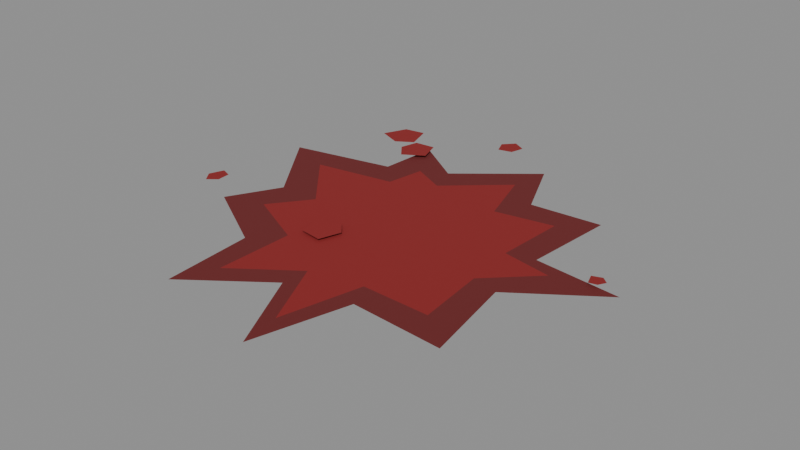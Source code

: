 # Source: blood_splat_b.blend  (saved by Blender 5.0.119; exported with 4.5.12 LTS)
import bpy
from mathutils import Matrix  # noqa: F401  (used for matrix-valued properties, if any)

bpy.ops.wm.read_factory_settings(use_empty=True)
scene = bpy.context.scene
scene.name = 'Scene'

# ---- materials (node trees are filled in below, after node groups)
mat_palette_vcol = bpy.data.materials.new('palette_vcol')
mat_palette_vcol.diffuse_color = (1.0, 1.0, 1.0, 1.0)
mat_palette_vcol.roughness = 0.9

# ---- material node trees
mat_palette_vcol.use_nodes = True; mat_palette_vcol.node_tree.nodes.clear()
_N = mat_palette_vcol.node_tree.nodes; _L = mat_palette_vcol.node_tree.links
n0 = _N.new('ShaderNodeBsdfPrincipled'); n0.name = 'Principled BSDF'; n0.location = (-200, 100)
n0.inputs[2].default_value = 0.9
n0.inputs[27].default_value = (0.0, 0.0, 0.0, 1.0)
n1 = _N.new('ShaderNodeOutputMaterial'); n1.name = 'Material Output'; n1.location = (200, 100)
n2 = _N.new('ShaderNodeVertexColor'); n2.name = 'Color Attribute'; n2.location = (-500, 100)
n2.layer_name = 'Col'
_L.new(n0.outputs[0], n1.inputs[0])
_L.new(n2.outputs[0], n0.inputs[0])
n1.is_active_output = True

# ---- meshes
me_decal = bpy.data.meshes.new('Decal')
me_decal.from_pydata([(0.286, 0.03143, 0.004), (0.1715, 0.04368, 0.004), (0.1829, 0.1666, 0.004), (0.08671, 0.1595, 0.004), (0.04803, 0.2482, 0.004), (-0.05057, 0.1674, 0.004), (-0.1196, 0.2137, 0.004), (-0.1264, 0.1332, 0.004), (-0.2641, 0.1048, 0.004), (-0.1877, -0.002726, 0.004), (-0.2255, -0.07153, 0.004), (-0.123, -0.1312, 0.004), (-0.1158, -0.253, 0.004), (-0.0137, -0.1777, 0.004), (0.04028, -0.287, 0.004), (0.07637, -0.1613, 0.004), (0.1987, -0.1699, 0.004), (0.1774, -0.04476, 0.004), (0.2013, 0.02212, 0.004), (0.135, 0.0344, 0.004), (0.1411, 0.1286, 0.004), (0.06213, 0.1143, 0.004), (0.03775, 0.1951, 0.004), (-0.03863, 0.1279, 0.004), (-0.08391, 0.1499, 0.004), (-0.09306, 0.09806, 0.004), (-0.2012, 0.07986, 0.004), (-0.1314, -0.001908, 0.004), (-0.1714, -0.05434, 0.004), (-0.08848, -0.09441, 0.004), (-0.09114, -0.1992, 0.004), (-0.01088, -0.1412, 0.004), (0.03284, -0.234, 0.004), (0.05995, -0.1266, 0.004), (0.1505, -0.1286, 0.004), (0.1418, -0.03577, 0.004), (0.0, 0.0, 0.004), (-0.1872, 0.2459, 0.007), (-0.2021, 0.2139, 0.007), (-0.1706, 0.201, 0.007), (-0.148, 0.2154, 0.007), (-0.1587, 0.2507, 0.007), (-0.03492, 0.3029, 0.0073), (-0.04896, 0.2879, 0.0073), (-0.04144, 0.2693, 0.0073), (-0.0224, 0.2741, 0.0073), (-0.01729, 0.2931, 0.0073), (-0.07921, -0.0792, 0.0076), (-0.04941, -0.08332, 0.0076), (-0.03956, -0.0536, 0.0076), (-0.05513, -0.03614, 0.0076), (-0.08585, -0.04825, 0.0076), (-0.2876, -0.04144, 0.0079), (-0.2771, -0.05593, 0.0079), (-0.2641, -0.0456, 0.0079), (-0.2652, -0.027, 0.0079), (-0.2798, -0.02147, 0.0079), (0.2631, 0.0428, 0.0082), (0.2545, 0.05032, 0.0082), (0.2414, 0.04563, 0.0082), (0.2467, 0.03015, 0.0082), (0.2574, 0.03272, 0.0082), (-0.142, 0.2136, 0.0085), (-0.1487, 0.1889, 0.0085), (-0.1323, 0.1682, 0.0085), (-0.1039, 0.1859, 0.0085), (-0.1136, 0.2163, 0.0085)], [], [(18, 19, 36), (0, 1, 19, 18), (19, 20, 36), (1, 2, 20, 19), (20, 21, 36), (2, 3, 21, 20), (21, 22, 36), (3, 4, 22, 21), (22, 23, 36), (4, 5, 23, 22), (23, 24, 36), (5, 6, 24, 23), (24, 25, 36), (6, 7, 25, 24), (25, 26, 36), (7, 8, 26, 25), (26, 27, 36), (8, 9, 27, 26), (27, 28, 36), (9, 10, 28, 27), (28, 29, 36), (10, 11, 29, 28), (29, 30, 36), (11, 12, 30, 29), (30, 31, 36), (12, 13, 31, 30), (31, 32, 36), (13, 14, 32, 31), (32, 33, 36), (14, 15, 33, 32), (33, 34, 36), (15, 16, 34, 33), (34, 35, 36), (16, 17, 35, 34), (35, 18, 36), (17, 0, 18, 35), (37, 38, 39, 40, 41), (42, 43, 44, 45, 46), (47, 48, 49, 50, 51), (52, 53, 54, 55, 56), (57, 58, 59, 60, 61), (62, 63, 64, 65, 66)])
_ca = me_decal.color_attributes.new('Col', 'FLOAT_COLOR', 'CORNER')
_ca.data.foreach_set('color', [0.2608, 0.01373, 0.01373, 1.0, 0.2608, 0.01373, 0.01373, 1.0, 0.2608, 0.01373, 0.01373, 1.0, 0.1471, 0.01373, 0.01373, 1.0, 0.1471, 0.01373, 0.01373, 1.0, 0.1471, 0.01373, 0.01373, 1.0, 0.1471, 0.01373, 0.01373, 1.0, 0.2608, 0.01373, 0.01373, 1.0, 0.2608, 0.01373, 0.01373, 1.0, 0.2608, 0.01373, 0.01373, 1.0, 0.1471, 0.01373, 0.01373, 1.0, 0.1471, 0.01373, 0.01373, 1.0, 0.1471, 0.01373, 0.01373, 1.0, 0.1471, 0.01373, 0.01373, 1.0, 0.2608, 0.01373, 0.01373, 1.0, 0.2608, 0.01373, 0.01373, 1.0, 0.2608, 0.01373, 0.01373, 1.0, 0.1471, 0.01373, 0.01373, 1.0, 0.1471, 0.01373, 0.01373, 1.0, 0.1471, 0.01373, 0.01373, 1.0, 0.1471, 0.01373, 0.01373, 1.0, 0.2608, 0.01373, 0.01373, 1.0, 0.2608, 0.01373, 0.01373, 1.0, 0.2608, 0.01373, 0.01373, 1.0, 0.1471, 0.01373, 0.01373, 1.0, 0.1471, 0.01373, 0.01373, 1.0, 0.1471, 0.01373, 0.01373, 1.0, 0.1471, 0.01373, 0.01373, 1.0, 0.2608, 0.01373, 0.01373, 1.0, 0.2608, 0.01373, 0.01373, 1.0, 0.2608, 0.01373, 0.01373, 1.0, 0.1471, 0.01373, 0.01373, 1.0, 0.1471, 0.01373, 0.01373, 1.0, 0.1471, 0.01373, 0.01373, 1.0, 0.1471, 0.01373, 0.01373, 1.0, 0.2608, 0.01373, 0.01373, 1.0, 0.2608, 0.01373, 0.01373, 1.0, 0.2608, 0.01373, 0.01373, 1.0, 0.1471, 0.01373, 0.01373, 1.0, 0.1471, 0.01373, 0.01373, 0.75, 0.1471, 0.01373, 0.01373, 1.0, 0.1471, 0.01373, 0.01373, 1.0, 0.2608, 0.01373, 0.01373, 1.0, 0.2608, 0.01373, 0.01373, 1.0, 0.2608, 0.01373, 0.01373, 1.0, 0.1471, 0.01373, 0.01373, 0.0, 0.1471, 0.01373, 0.01373, 1.0, 0.1471, 0.01373, 0.01373, 1.0, 0.1471, 0.01373, 0.01373, 1.0, 0.2608, 0.01373, 0.01373, 1.0, 0.2608, 0.01373, 0.01373, 1.0, 0.2608, 0.01373, 0.01373, 1.0, 0.1471, 0.01373, 0.01373, 1.0, 0.1471, 0.01373, 0.01373, 1.0, 0.1471, 0.01373, 0.01373, 1.0, 0.1471, 0.01373, 0.01373, 1.0, 0.2608, 0.01373, 0.01373, 1.0, 0.2608, 0.01373, 0.01373, 1.0, 0.2608, 0.01373, 0.01373, 1.0, 0.1471, 0.01373, 0.01373, 1.0, 0.1471, 0.01373, 0.01373, 1.0, 0.1471, 0.01373, 0.01373, 1.0, 0.1471, 0.01373, 0.01373, 1.0, 0.2608, 0.01373, 0.01373, 1.0, 0.2608, 0.01373, 0.01373, 1.0, 0.2608, 0.01373, 0.01373, 1.0, 0.1471, 0.01373, 0.01373, 1.0, 0.1471, 0.01373, 0.01373, 1.0, 0.1471, 0.01373, 0.01373, 1.0, 0.1471, 0.01373, 0.01373, 1.0, 0.2608, 0.01373, 0.01373, 1.0, 0.2608, 0.01373, 0.01373, 1.0, 0.2608, 0.01373, 0.01373, 1.0, 0.1471, 0.01373, 0.01373, 1.0, 0.1471, 0.01373, 0.01373, 1.0, 0.1471, 0.01373, 0.01373, 1.0, 0.1471, 0.01373, 0.01373, 1.0, 0.2608, 0.01373, 0.01373, 1.0, 0.2608, 0.01373, 0.01373, 1.0, 0.2608, 0.01373, 0.01373, 1.0, 0.1471, 0.01373, 0.01373, 1.0, 0.1471, 0.01373, 0.01373, 1.0, 0.1471, 0.01373, 0.01373, 1.0, 0.1471, 0.01373, 0.01373, 1.0, 0.2608, 0.01373, 0.01373, 1.0, 0.2608, 0.01373, 0.01373, 1.0, 0.2608, 0.01373, 0.01373, 1.0, 0.1471, 0.01373, 0.01373, 1.0, 0.1471, 0.01373, 0.01373, 1.0, 0.1471, 0.01373, 0.01373, 1.0, 0.1471, 0.01373, 0.01373, 1.0, 0.2608, 0.01373, 0.01373, 1.0, 0.2608, 0.01373, 0.01373, 1.0, 0.2608, 0.01373, 0.01373, 1.0, 0.1471, 0.01373, 0.01373, 1.0, 0.1471, 0.01373, 0.01373, 1.0, 0.1471, 0.01373, 0.01373, 1.0, 0.1471, 0.01373, 0.01373, 1.0, 0.2608, 0.01373, 0.01373, 1.0, 0.2608, 0.01373, 0.01373, 1.0, 0.2608, 0.01373, 0.01373, 1.0, 0.1471, 0.01373, 0.01373, 1.0, 0.1471, 0.01373, 0.01373, 1.0, 0.1471, 0.01373, 0.01373, 1.0, 0.1471, 0.01373, 0.01373, 1.0, 0.2608, 0.01373, 0.01373, 1.0, 0.2608, 0.01373, 0.01373, 1.0, 0.2608, 0.01373, 0.01373, 1.0, 0.1471, 0.01373, 0.01373, 1.0, 0.1471, 0.01373, 0.01373, 1.0, 0.1471, 0.01373, 0.01373, 1.0, 0.1471, 0.01373, 0.01373, 1.0, 0.2608, 0.01373, 0.01373, 1.0, 0.2608, 0.01373, 0.01373, 1.0, 0.2608, 0.01373, 0.01373, 1.0, 0.1471, 0.01373, 0.01373, 1.0, 0.1471, 0.01373, 0.01373, 1.0, 0.1471, 0.01373, 0.01373, 1.0, 0.1471, 0.01373, 0.01373, 1.0, 0.2608, 0.01373, 0.01373, 1.0, 0.2608, 0.01373, 0.01373, 1.0, 0.2608, 0.01373, 0.01373, 1.0, 0.1471, 0.01373, 0.01373, 1.0, 0.1471, 0.01373, 0.01373, 1.0, 0.1471, 0.01373, 0.01373, 1.0, 0.1471, 0.01373, 0.01373, 1.0, 0.2608, 0.01373, 0.01373, 1.0, 0.2608, 0.01373, 0.01373, 1.0, 0.2608, 0.01373, 0.01373, 1.0, 0.2608, 0.01373, 0.01373, 1.0, 0.2608, 0.01373, 0.01373, 1.0, 0.2608, 0.01373, 0.01373, 1.0, 0.2608, 0.01373, 0.01373, 1.0, 0.2608, 0.01373, 0.01373, 1.0, 0.2608, 0.01373, 0.01373, 1.0, 0.2608, 0.01373, 0.01373, 1.0, 0.2608, 0.01373, 0.01373, 1.0, 0.2608, 0.01373, 0.01373, 1.0, 0.2608, 0.01373, 0.01373, 1.0, 0.2608, 0.01373, 0.01373, 1.0, 0.2608, 0.01373, 0.01373, 1.0, 0.2608, 0.01373, 0.01373, 1.0, 0.2608, 0.01373, 0.01373, 1.0, 0.2608, 0.01373, 0.01373, 1.0, 0.2608, 0.01373, 0.01373, 1.0, 0.2608, 0.01373, 0.01373, 1.0, 0.2608, 0.01373, 0.01373, 1.0, 0.2608, 0.01373, 0.01373, 1.0, 0.2608, 0.01373, 0.01373, 1.0, 0.2608, 0.01373, 0.01373, 1.0, 0.2608, 0.01373, 0.01373, 1.0, 0.2608, 0.01373, 0.01373, 1.0, 0.2608, 0.01373, 0.01373, 1.0, 0.2608, 0.01373, 0.01373, 1.0, 0.2608, 0.01373, 0.01373, 1.0, 0.2608, 0.01373, 0.01373, 1.0])
me_decal.materials.append(mat_palette_vcol)
me_decal.update()

# ---- objects
ob_decal = bpy.data.objects.new('Decal', me_decal)

# ---- transforms, parenting, visibility, modifiers, constraints
ob_decal.location = (0.0, 0.0, 0.0)

# ---- collection membership
scene.collection.objects.link(ob_decal)

# ---- scene / render settings (as saved in the file)
scene.frame_start = 1; scene.frame_end = 250; scene.frame_set(1)
scene.render.engine = 'BLENDER_EEVEE_NEXT'
scene.render.bake_bias = 0.0
scene.render.bake_samples = 0
scene.cycles.sampling_pattern = 'TABULATED_SOBOL'
scene.eevee.use_volume_custom_range = False
bpy.context.view_layer.update()

# ---- added for rendering (the .blend has no active camera and no usable light): camera, sun + grey world if the file has none
cam_auto = bpy.data.cameras.new('AutoCamera')
cam_auto.lens = 50.0
cam_auto.sensor_width = 36.0
cam_auto.clip_end = 1000.0
ob_auto_camera = bpy.data.objects.new('AutoCamera', cam_auto)
scene.collection.objects.link(ob_auto_camera)
ob_auto_camera.location = (0.760482, -0.905561, 0.61527)
ob_auto_camera.rotation_euler = (1.09748, -7.21219e-08, 0.694738)
scene.camera = ob_auto_camera
light_auto_sun = bpy.data.lights.new('AutoSun', 'SUN')
light_auto_sun.energy = 3.0
light_auto_sun.angle = 0.0523599
ob_auto_sun = bpy.data.objects.new('AutoSun', light_auto_sun)
scene.collection.objects.link(ob_auto_sun)
ob_auto_sun.rotation_euler = (0.872665, 0.174533, 0.523599)
if scene.world is None:
    world_auto = bpy.data.worlds.new('AutoWorld')
    world_auto.color = (0.3, 0.3, 0.3)
    scene.world = world_auto
bpy.context.view_layer.update()
